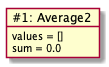

The diagram above was rendered by PlantUML. Its source (embedded in the PNG):
@startuml
object "~#1: Average2" as average1 {
	values = []
	sum = 0.0
}
@enduml